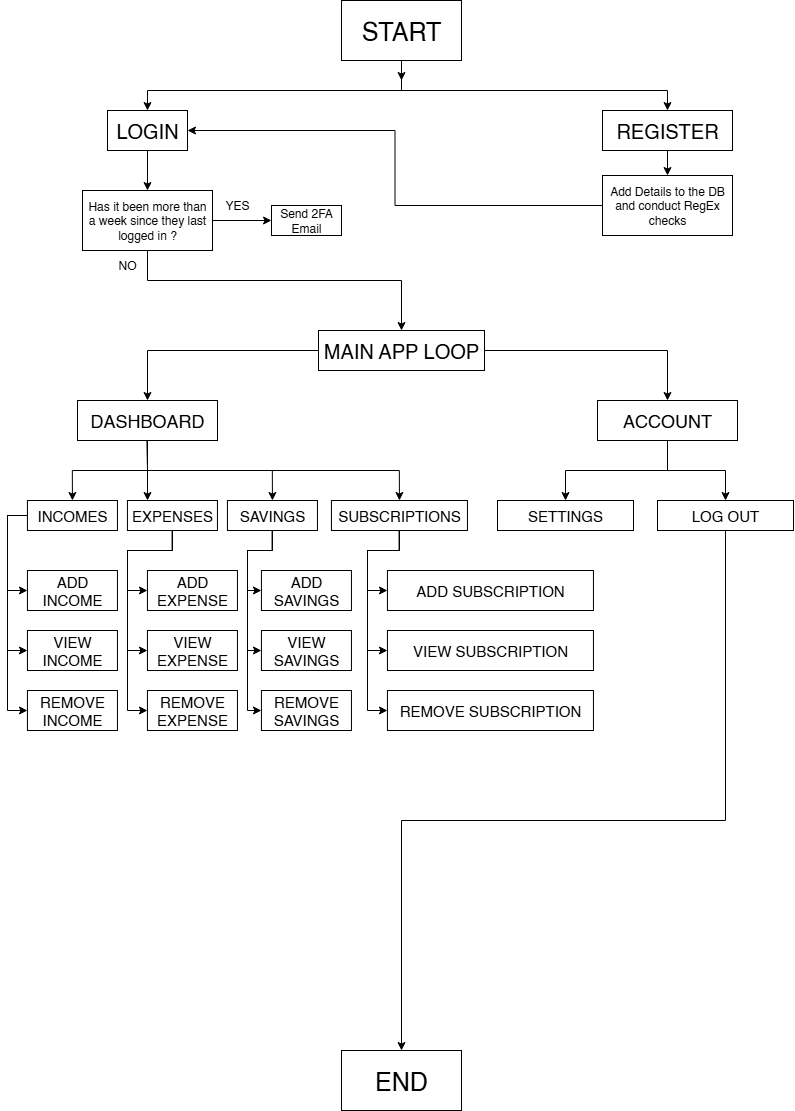

The diagram above was exported from draw.io. Its source (the exported page's mxGraphModel, read from the mxfile embedded in the PNG):
<mxGraphModel dx="2377" dy="1295" grid="1" gridSize="10" guides="1" tooltips="1" connect="1" arrows="1" fold="1" page="1" pageScale="1" pageWidth="827" pageHeight="1169" math="0" shadow="0">
  <root>
    <mxCell id="0" />
    <mxCell id="1" parent="0" />
    <mxCell id="YCy5vFF8hHw1YOZhnXZ0-19" style="edgeStyle=orthogonalEdgeStyle;rounded=0;orthogonalLoop=1;jettySize=auto;html=1;" parent="1" source="YCy5vFF8hHw1YOZhnXZ0-1" edge="1">
      <mxGeometry relative="1" as="geometry">
        <mxPoint x="413.9999999999998" y="110" as="targetPoint" />
      </mxGeometry>
    </mxCell>
    <mxCell id="YCy5vFF8hHw1YOZhnXZ0-20" style="edgeStyle=orthogonalEdgeStyle;rounded=0;orthogonalLoop=1;jettySize=auto;html=1;entryX=0.5;entryY=0;entryDx=0;entryDy=0;" parent="1" source="YCy5vFF8hHw1YOZhnXZ0-1" target="YCy5vFF8hHw1YOZhnXZ0-4" edge="1">
      <mxGeometry relative="1" as="geometry">
        <Array as="points">
          <mxPoint x="414" y="120" />
          <mxPoint x="160" y="120" />
        </Array>
      </mxGeometry>
    </mxCell>
    <mxCell id="YCy5vFF8hHw1YOZhnXZ0-21" style="edgeStyle=orthogonalEdgeStyle;rounded=0;orthogonalLoop=1;jettySize=auto;html=1;entryX=0.5;entryY=0;entryDx=0;entryDy=0;" parent="1" source="YCy5vFF8hHw1YOZhnXZ0-1" target="YCy5vFF8hHw1YOZhnXZ0-5" edge="1">
      <mxGeometry relative="1" as="geometry">
        <Array as="points">
          <mxPoint x="414" y="120" />
          <mxPoint x="680" y="120" />
        </Array>
      </mxGeometry>
    </mxCell>
    <mxCell id="YCy5vFF8hHw1YOZhnXZ0-1" value="&lt;font style=&quot;font-size: 25px;&quot;&gt;START&lt;/font&gt;" style="rounded=0;whiteSpace=wrap;html=1;" parent="1" vertex="1">
      <mxGeometry x="354" y="30" width="120" height="60" as="geometry" />
    </mxCell>
    <mxCell id="YCy5vFF8hHw1YOZhnXZ0-2" value="&lt;font style=&quot;font-size: 25px;&quot;&gt;END&lt;/font&gt;" style="rounded=0;whiteSpace=wrap;html=1;" parent="1" vertex="1">
      <mxGeometry x="354" y="1080" width="120" height="60" as="geometry" />
    </mxCell>
    <mxCell id="YCy5vFF8hHw1YOZhnXZ0-10" style="edgeStyle=orthogonalEdgeStyle;rounded=0;orthogonalLoop=1;jettySize=auto;html=1;" parent="1" source="YCy5vFF8hHw1YOZhnXZ0-4" target="YCy5vFF8hHw1YOZhnXZ0-9" edge="1">
      <mxGeometry relative="1" as="geometry" />
    </mxCell>
    <mxCell id="YCy5vFF8hHw1YOZhnXZ0-4" value="&lt;font style=&quot;font-size: 20px;&quot;&gt;LOGIN&lt;/font&gt;" style="rounded=0;whiteSpace=wrap;html=1;" parent="1" vertex="1">
      <mxGeometry x="120" y="140" width="80" height="40" as="geometry" />
    </mxCell>
    <mxCell id="YCy5vFF8hHw1YOZhnXZ0-25" style="edgeStyle=orthogonalEdgeStyle;rounded=0;orthogonalLoop=1;jettySize=auto;html=1;entryX=0.5;entryY=0;entryDx=0;entryDy=0;" parent="1" source="YCy5vFF8hHw1YOZhnXZ0-5" target="YCy5vFF8hHw1YOZhnXZ0-24" edge="1">
      <mxGeometry relative="1" as="geometry" />
    </mxCell>
    <mxCell id="YCy5vFF8hHw1YOZhnXZ0-5" value="&lt;font style=&quot;font-size: 20px;&quot;&gt;REGISTER&lt;/font&gt;" style="rounded=0;whiteSpace=wrap;html=1;" parent="1" vertex="1">
      <mxGeometry x="615" y="140" width="130" height="40" as="geometry" />
    </mxCell>
    <mxCell id="YCy5vFF8hHw1YOZhnXZ0-13" style="edgeStyle=orthogonalEdgeStyle;rounded=0;orthogonalLoop=1;jettySize=auto;html=1;entryX=0;entryY=0.5;entryDx=0;entryDy=0;" parent="1" source="YCy5vFF8hHw1YOZhnXZ0-9" target="YCy5vFF8hHw1YOZhnXZ0-12" edge="1">
      <mxGeometry relative="1" as="geometry" />
    </mxCell>
    <mxCell id="YCy5vFF8hHw1YOZhnXZ0-23" style="edgeStyle=orthogonalEdgeStyle;rounded=0;orthogonalLoop=1;jettySize=auto;html=1;entryX=0.5;entryY=1;entryDx=0;entryDy=0;" parent="1" source="YCy5vFF8hHw1YOZhnXZ0-9" edge="1">
      <mxGeometry relative="1" as="geometry">
        <mxPoint x="414" y="360" as="targetPoint" />
        <Array as="points">
          <mxPoint x="160" y="310" />
          <mxPoint x="414" y="310" />
        </Array>
      </mxGeometry>
    </mxCell>
    <mxCell id="YCy5vFF8hHw1YOZhnXZ0-9" value="Has it been more than a week since they last logged in ?" style="rounded=0;whiteSpace=wrap;html=1;" parent="1" vertex="1">
      <mxGeometry x="95" y="220" width="130" height="60" as="geometry" />
    </mxCell>
    <mxCell id="YCy5vFF8hHw1YOZhnXZ0-12" value="Send 2FA Email" style="rounded=0;whiteSpace=wrap;html=1;" parent="1" vertex="1">
      <mxGeometry x="284" y="235" width="70" height="30" as="geometry" />
    </mxCell>
    <mxCell id="YCy5vFF8hHw1YOZhnXZ0-14" value="YES" style="text;html=1;align=center;verticalAlign=middle;whiteSpace=wrap;rounded=0;" parent="1" vertex="1">
      <mxGeometry x="220" y="220" width="60" height="30" as="geometry" />
    </mxCell>
    <mxCell id="YCy5vFF8hHw1YOZhnXZ0-15" value="NO" style="text;html=1;align=center;verticalAlign=middle;whiteSpace=wrap;rounded=0;" parent="1" vertex="1">
      <mxGeometry x="110" y="280" width="60" height="30" as="geometry" />
    </mxCell>
    <mxCell id="YCy5vFF8hHw1YOZhnXZ0-26" style="edgeStyle=orthogonalEdgeStyle;rounded=0;orthogonalLoop=1;jettySize=auto;html=1;entryX=1;entryY=0.5;entryDx=0;entryDy=0;" parent="1" source="YCy5vFF8hHw1YOZhnXZ0-24" target="YCy5vFF8hHw1YOZhnXZ0-4" edge="1">
      <mxGeometry relative="1" as="geometry" />
    </mxCell>
    <mxCell id="YCy5vFF8hHw1YOZhnXZ0-24" value="Add Details to the DB and conduct RegEx checks" style="rounded=0;whiteSpace=wrap;html=1;" parent="1" vertex="1">
      <mxGeometry x="615" y="205" width="130" height="60" as="geometry" />
    </mxCell>
    <mxCell id="YCy5vFF8hHw1YOZhnXZ0-41" style="edgeStyle=orthogonalEdgeStyle;rounded=0;orthogonalLoop=1;jettySize=auto;html=1;entryX=0.5;entryY=0;entryDx=0;entryDy=0;" parent="1" source="YCy5vFF8hHw1YOZhnXZ0-27" target="YCy5vFF8hHw1YOZhnXZ0-38" edge="1">
      <mxGeometry relative="1" as="geometry" />
    </mxCell>
    <mxCell id="YCy5vFF8hHw1YOZhnXZ0-42" style="edgeStyle=orthogonalEdgeStyle;rounded=0;orthogonalLoop=1;jettySize=auto;html=1;entryX=0.5;entryY=0;entryDx=0;entryDy=0;" parent="1" source="YCy5vFF8hHw1YOZhnXZ0-27" target="YCy5vFF8hHw1YOZhnXZ0-39" edge="1">
      <mxGeometry relative="1" as="geometry" />
    </mxCell>
    <mxCell id="YCy5vFF8hHw1YOZhnXZ0-27" value="&lt;span style=&quot;font-size: 20px;&quot;&gt;MAIN APP LOOP&lt;/span&gt;" style="rounded=0;whiteSpace=wrap;html=1;" parent="1" vertex="1">
      <mxGeometry x="331" y="360" width="166" height="40" as="geometry" />
    </mxCell>
    <mxCell id="YCy5vFF8hHw1YOZhnXZ0-64" style="edgeStyle=orthogonalEdgeStyle;rounded=0;orthogonalLoop=1;jettySize=auto;html=1;entryX=0;entryY=0.5;entryDx=0;entryDy=0;" parent="1" source="YCy5vFF8hHw1YOZhnXZ0-30" target="YCy5vFF8hHw1YOZhnXZ0-53" edge="1">
      <mxGeometry relative="1" as="geometry">
        <Array as="points">
          <mxPoint x="19.94" y="545" />
          <mxPoint x="19.94" y="740" />
        </Array>
      </mxGeometry>
    </mxCell>
    <mxCell id="YCy5vFF8hHw1YOZhnXZ0-65" style="edgeStyle=orthogonalEdgeStyle;rounded=0;orthogonalLoop=1;jettySize=auto;html=1;entryX=0;entryY=0.5;entryDx=0;entryDy=0;" parent="1" source="YCy5vFF8hHw1YOZhnXZ0-30" target="YCy5vFF8hHw1YOZhnXZ0-49" edge="1">
      <mxGeometry relative="1" as="geometry">
        <Array as="points">
          <mxPoint x="19.94" y="545" />
          <mxPoint x="19.94" y="620" />
        </Array>
      </mxGeometry>
    </mxCell>
    <mxCell id="YCy5vFF8hHw1YOZhnXZ0-66" style="edgeStyle=orthogonalEdgeStyle;rounded=0;orthogonalLoop=1;jettySize=auto;html=1;entryX=0;entryY=0.5;entryDx=0;entryDy=0;" parent="1" source="YCy5vFF8hHw1YOZhnXZ0-30" target="YCy5vFF8hHw1YOZhnXZ0-50" edge="1">
      <mxGeometry relative="1" as="geometry">
        <Array as="points">
          <mxPoint x="19.94" y="545" />
          <mxPoint x="19.94" y="680" />
        </Array>
      </mxGeometry>
    </mxCell>
    <mxCell id="YCy5vFF8hHw1YOZhnXZ0-30" value="&lt;font style=&quot;font-size: 15px;&quot;&gt;INCOMES&lt;/font&gt;" style="rounded=0;whiteSpace=wrap;html=1;" parent="1" vertex="1">
      <mxGeometry x="39.94" y="530" width="90" height="30" as="geometry" />
    </mxCell>
    <mxCell id="YCy5vFF8hHw1YOZhnXZ0-70" style="edgeStyle=orthogonalEdgeStyle;rounded=0;orthogonalLoop=1;jettySize=auto;html=1;entryX=0;entryY=0.5;entryDx=0;entryDy=0;" parent="1" source="YCy5vFF8hHw1YOZhnXZ0-32" target="YCy5vFF8hHw1YOZhnXZ0-51" edge="1">
      <mxGeometry relative="1" as="geometry">
        <Array as="points">
          <mxPoint x="184.94" y="580" />
          <mxPoint x="139.94" y="580" />
          <mxPoint x="139.94" y="620" />
        </Array>
      </mxGeometry>
    </mxCell>
    <mxCell id="YCy5vFF8hHw1YOZhnXZ0-71" style="edgeStyle=orthogonalEdgeStyle;rounded=0;orthogonalLoop=1;jettySize=auto;html=1;entryX=0;entryY=0.5;entryDx=0;entryDy=0;" parent="1" source="YCy5vFF8hHw1YOZhnXZ0-32" target="YCy5vFF8hHw1YOZhnXZ0-52" edge="1">
      <mxGeometry relative="1" as="geometry">
        <Array as="points">
          <mxPoint x="184.94" y="580" />
          <mxPoint x="139.94" y="580" />
          <mxPoint x="139.94" y="680" />
        </Array>
      </mxGeometry>
    </mxCell>
    <mxCell id="YCy5vFF8hHw1YOZhnXZ0-72" style="edgeStyle=orthogonalEdgeStyle;rounded=0;orthogonalLoop=1;jettySize=auto;html=1;entryX=0;entryY=0.5;entryDx=0;entryDy=0;" parent="1" source="YCy5vFF8hHw1YOZhnXZ0-32" target="YCy5vFF8hHw1YOZhnXZ0-54" edge="1">
      <mxGeometry relative="1" as="geometry">
        <Array as="points">
          <mxPoint x="184.94" y="580" />
          <mxPoint x="139.94" y="580" />
          <mxPoint x="139.94" y="740" />
        </Array>
      </mxGeometry>
    </mxCell>
    <mxCell id="YCy5vFF8hHw1YOZhnXZ0-32" value="&lt;font style=&quot;font-size: 15px;&quot;&gt;EXPENSES&lt;/font&gt;" style="rounded=0;whiteSpace=wrap;html=1;" parent="1" vertex="1">
      <mxGeometry x="139.94" y="530" width="90" height="30" as="geometry" />
    </mxCell>
    <mxCell id="YCy5vFF8hHw1YOZhnXZ0-73" style="edgeStyle=orthogonalEdgeStyle;rounded=0;orthogonalLoop=1;jettySize=auto;html=1;entryX=0;entryY=0.5;entryDx=0;entryDy=0;" parent="1" source="YCy5vFF8hHw1YOZhnXZ0-34" target="YCy5vFF8hHw1YOZhnXZ0-63" edge="1">
      <mxGeometry relative="1" as="geometry">
        <Array as="points">
          <mxPoint x="284.94" y="580" />
          <mxPoint x="259.94" y="580" />
          <mxPoint x="259.94" y="740" />
        </Array>
      </mxGeometry>
    </mxCell>
    <mxCell id="YCy5vFF8hHw1YOZhnXZ0-74" style="edgeStyle=orthogonalEdgeStyle;rounded=0;orthogonalLoop=1;jettySize=auto;html=1;entryX=0;entryY=0.5;entryDx=0;entryDy=0;" parent="1" source="YCy5vFF8hHw1YOZhnXZ0-34" target="YCy5vFF8hHw1YOZhnXZ0-62" edge="1">
      <mxGeometry relative="1" as="geometry">
        <Array as="points">
          <mxPoint x="284.94" y="580" />
          <mxPoint x="259.94" y="580" />
          <mxPoint x="259.94" y="680" />
        </Array>
      </mxGeometry>
    </mxCell>
    <mxCell id="YCy5vFF8hHw1YOZhnXZ0-75" style="edgeStyle=orthogonalEdgeStyle;rounded=0;orthogonalLoop=1;jettySize=auto;html=1;entryX=0;entryY=0.5;entryDx=0;entryDy=0;" parent="1" source="YCy5vFF8hHw1YOZhnXZ0-34" target="YCy5vFF8hHw1YOZhnXZ0-60" edge="1">
      <mxGeometry relative="1" as="geometry">
        <Array as="points">
          <mxPoint x="284.94" y="580" />
          <mxPoint x="259.94" y="580" />
          <mxPoint x="259.94" y="620" />
        </Array>
      </mxGeometry>
    </mxCell>
    <mxCell id="YCy5vFF8hHw1YOZhnXZ0-34" value="&lt;font style=&quot;font-size: 15px;&quot;&gt;SAVINGS&lt;/font&gt;" style="rounded=0;whiteSpace=wrap;html=1;" parent="1" vertex="1">
      <mxGeometry x="239.94" y="530" width="90" height="30" as="geometry" />
    </mxCell>
    <mxCell id="YCy5vFF8hHw1YOZhnXZ0-76" style="edgeStyle=orthogonalEdgeStyle;rounded=0;orthogonalLoop=1;jettySize=auto;html=1;entryX=0;entryY=0.5;entryDx=0;entryDy=0;" parent="1" source="YCy5vFF8hHw1YOZhnXZ0-36" target="YCy5vFF8hHw1YOZhnXZ0-57" edge="1">
      <mxGeometry relative="1" as="geometry">
        <Array as="points">
          <mxPoint x="411.94" y="580" />
          <mxPoint x="379.94" y="580" />
          <mxPoint x="379.94" y="740" />
        </Array>
      </mxGeometry>
    </mxCell>
    <mxCell id="YCy5vFF8hHw1YOZhnXZ0-77" style="edgeStyle=orthogonalEdgeStyle;rounded=0;orthogonalLoop=1;jettySize=auto;html=1;entryX=0;entryY=0.5;entryDx=0;entryDy=0;" parent="1" source="YCy5vFF8hHw1YOZhnXZ0-36" target="YCy5vFF8hHw1YOZhnXZ0-56" edge="1">
      <mxGeometry relative="1" as="geometry">
        <Array as="points">
          <mxPoint x="411.94" y="580" />
          <mxPoint x="379.94" y="580" />
          <mxPoint x="379.94" y="680" />
        </Array>
      </mxGeometry>
    </mxCell>
    <mxCell id="YCy5vFF8hHw1YOZhnXZ0-78" style="edgeStyle=orthogonalEdgeStyle;rounded=0;orthogonalLoop=1;jettySize=auto;html=1;entryX=0;entryY=0.5;entryDx=0;entryDy=0;" parent="1" source="YCy5vFF8hHw1YOZhnXZ0-36" target="YCy5vFF8hHw1YOZhnXZ0-55" edge="1">
      <mxGeometry relative="1" as="geometry">
        <Array as="points">
          <mxPoint x="411.94" y="580" />
          <mxPoint x="379.94" y="580" />
          <mxPoint x="379.94" y="620" />
        </Array>
      </mxGeometry>
    </mxCell>
    <mxCell id="YCy5vFF8hHw1YOZhnXZ0-36" value="&lt;font style=&quot;font-size: 15px;&quot;&gt;SUBSCRIPTIONS&lt;/font&gt;" style="rounded=0;whiteSpace=wrap;html=1;" parent="1" vertex="1">
      <mxGeometry x="343.94" y="530" width="136" height="30" as="geometry" />
    </mxCell>
    <mxCell id="YCy5vFF8hHw1YOZhnXZ0-44" style="edgeStyle=orthogonalEdgeStyle;rounded=0;orthogonalLoop=1;jettySize=auto;html=1;entryX=0.5;entryY=0;entryDx=0;entryDy=0;" parent="1" source="YCy5vFF8hHw1YOZhnXZ0-38" target="YCy5vFF8hHw1YOZhnXZ0-30" edge="1">
      <mxGeometry relative="1" as="geometry" />
    </mxCell>
    <mxCell id="YCy5vFF8hHw1YOZhnXZ0-45" style="edgeStyle=orthogonalEdgeStyle;rounded=0;orthogonalLoop=1;jettySize=auto;html=1;entryX=0.5;entryY=0;entryDx=0;entryDy=0;" parent="1" edge="1">
      <mxGeometry relative="1" as="geometry">
        <mxPoint x="155" y="470" as="sourcePoint" />
        <mxPoint x="160" y="530" as="targetPoint" />
        <Array as="points">
          <mxPoint x="160" y="470" />
        </Array>
      </mxGeometry>
    </mxCell>
    <mxCell id="YCy5vFF8hHw1YOZhnXZ0-46" style="edgeStyle=orthogonalEdgeStyle;rounded=0;orthogonalLoop=1;jettySize=auto;html=1;entryX=0.5;entryY=0;entryDx=0;entryDy=0;" parent="1" source="YCy5vFF8hHw1YOZhnXZ0-38" target="YCy5vFF8hHw1YOZhnXZ0-34" edge="1">
      <mxGeometry relative="1" as="geometry">
        <Array as="points">
          <mxPoint x="160" y="500" />
          <mxPoint x="285" y="500" />
        </Array>
      </mxGeometry>
    </mxCell>
    <mxCell id="YCy5vFF8hHw1YOZhnXZ0-47" style="edgeStyle=orthogonalEdgeStyle;rounded=0;orthogonalLoop=1;jettySize=auto;html=1;entryX=0.5;entryY=0;entryDx=0;entryDy=0;" parent="1" target="YCy5vFF8hHw1YOZhnXZ0-36" edge="1">
      <mxGeometry relative="1" as="geometry">
        <mxPoint x="158.98857142857136" y="450" as="sourcePoint" />
        <mxPoint x="410" y="520" as="targetPoint" />
        <Array as="points">
          <mxPoint x="160" y="450" />
          <mxPoint x="160" y="500" />
          <mxPoint x="412" y="500" />
        </Array>
      </mxGeometry>
    </mxCell>
    <mxCell id="YCy5vFF8hHw1YOZhnXZ0-38" value="&lt;span style=&quot;font-size: 18px;&quot;&gt;DASHBOARD&lt;/span&gt;" style="rounded=0;whiteSpace=wrap;html=1;" parent="1" vertex="1">
      <mxGeometry x="90" y="430" width="140" height="40" as="geometry" />
    </mxCell>
    <mxCell id="YCy5vFF8hHw1YOZhnXZ0-48" style="edgeStyle=orthogonalEdgeStyle;rounded=0;orthogonalLoop=1;jettySize=auto;html=1;entryX=0.5;entryY=0;entryDx=0;entryDy=0;" parent="1" source="YCy5vFF8hHw1YOZhnXZ0-39" target="YCy5vFF8hHw1YOZhnXZ0-43" edge="1">
      <mxGeometry relative="1" as="geometry" />
    </mxCell>
    <mxCell id="YCy5vFF8hHw1YOZhnXZ0-80" style="edgeStyle=orthogonalEdgeStyle;rounded=0;orthogonalLoop=1;jettySize=auto;html=1;entryX=0.5;entryY=0;entryDx=0;entryDy=0;" parent="1" source="YCy5vFF8hHw1YOZhnXZ0-39" target="YCy5vFF8hHw1YOZhnXZ0-79" edge="1">
      <mxGeometry relative="1" as="geometry" />
    </mxCell>
    <mxCell id="YCy5vFF8hHw1YOZhnXZ0-39" value="&lt;span style=&quot;font-size: 18px;&quot;&gt;ACCOUNT&lt;/span&gt;" style="rounded=0;whiteSpace=wrap;html=1;" parent="1" vertex="1">
      <mxGeometry x="610" y="430" width="140" height="40" as="geometry" />
    </mxCell>
    <mxCell id="YCy5vFF8hHw1YOZhnXZ0-43" value="&lt;span style=&quot;font-size: 15px;&quot;&gt;SETTINGS&lt;/span&gt;" style="rounded=0;whiteSpace=wrap;html=1;" parent="1" vertex="1">
      <mxGeometry x="510" y="530" width="136" height="30" as="geometry" />
    </mxCell>
    <mxCell id="YCy5vFF8hHw1YOZhnXZ0-49" value="&lt;span style=&quot;font-size: 15px;&quot;&gt;ADD INCOME&lt;/span&gt;" style="rounded=0;whiteSpace=wrap;html=1;" parent="1" vertex="1">
      <mxGeometry x="39.94" y="600" width="90" height="40" as="geometry" />
    </mxCell>
    <mxCell id="YCy5vFF8hHw1YOZhnXZ0-50" value="&lt;span style=&quot;font-size: 15px;&quot;&gt;VIEW INCOME&lt;/span&gt;" style="rounded=0;whiteSpace=wrap;html=1;" parent="1" vertex="1">
      <mxGeometry x="39.94" y="660" width="90" height="40" as="geometry" />
    </mxCell>
    <mxCell id="YCy5vFF8hHw1YOZhnXZ0-51" value="&lt;span style=&quot;font-size: 15px;&quot;&gt;ADD EXPENSE&lt;/span&gt;" style="rounded=0;whiteSpace=wrap;html=1;" parent="1" vertex="1">
      <mxGeometry x="159.94" y="600" width="90" height="40" as="geometry" />
    </mxCell>
    <mxCell id="YCy5vFF8hHw1YOZhnXZ0-52" value="&lt;span style=&quot;font-size: 15px;&quot;&gt;VIEW EXPENSE&lt;/span&gt;" style="rounded=0;whiteSpace=wrap;html=1;" parent="1" vertex="1">
      <mxGeometry x="159.94" y="660" width="90" height="40" as="geometry" />
    </mxCell>
    <mxCell id="YCy5vFF8hHw1YOZhnXZ0-53" value="&lt;span style=&quot;font-size: 15px;&quot;&gt;REMOVE INCOME&lt;/span&gt;" style="rounded=0;whiteSpace=wrap;html=1;" parent="1" vertex="1">
      <mxGeometry x="39.94" y="720" width="90" height="40" as="geometry" />
    </mxCell>
    <mxCell id="YCy5vFF8hHw1YOZhnXZ0-54" value="&lt;span style=&quot;font-size: 15px;&quot;&gt;REMOVE EXPENSE&lt;/span&gt;" style="rounded=0;whiteSpace=wrap;html=1;" parent="1" vertex="1">
      <mxGeometry x="159.94" y="720" width="90" height="40" as="geometry" />
    </mxCell>
    <mxCell id="YCy5vFF8hHw1YOZhnXZ0-55" value="&lt;span style=&quot;font-size: 15px;&quot;&gt;ADD&amp;nbsp;&lt;/span&gt;&lt;span style=&quot;font-size: 15px;&quot;&gt;SUBSCRIPTION&lt;/span&gt;" style="rounded=0;whiteSpace=wrap;html=1;" parent="1" vertex="1">
      <mxGeometry x="399.94" y="600" width="206" height="40" as="geometry" />
    </mxCell>
    <mxCell id="YCy5vFF8hHw1YOZhnXZ0-56" value="&lt;span style=&quot;font-size: 15px;&quot;&gt;VIEW&amp;nbsp;&lt;/span&gt;&lt;span style=&quot;font-size: 15px;&quot;&gt;SUBSCRIPTION&lt;/span&gt;" style="rounded=0;whiteSpace=wrap;html=1;" parent="1" vertex="1">
      <mxGeometry x="399.94" y="660" width="206" height="40" as="geometry" />
    </mxCell>
    <mxCell id="YCy5vFF8hHw1YOZhnXZ0-57" value="&lt;span style=&quot;font-size: 15px;&quot;&gt;REMOVE&amp;nbsp;&lt;/span&gt;&lt;span style=&quot;font-size: 15px;&quot;&gt;SUBSCRIPTION&lt;/span&gt;" style="rounded=0;whiteSpace=wrap;html=1;" parent="1" vertex="1">
      <mxGeometry x="399.94" y="720" width="206" height="40" as="geometry" />
    </mxCell>
    <mxCell id="YCy5vFF8hHw1YOZhnXZ0-60" value="&lt;span style=&quot;font-size: 15px;&quot;&gt;ADD SAVINGS&lt;/span&gt;" style="rounded=0;whiteSpace=wrap;html=1;" parent="1" vertex="1">
      <mxGeometry x="273.94" y="600" width="90" height="40" as="geometry" />
    </mxCell>
    <mxCell id="YCy5vFF8hHw1YOZhnXZ0-62" value="&lt;span style=&quot;font-size: 15px;&quot;&gt;VIEW SAVINGS&lt;/span&gt;" style="rounded=0;whiteSpace=wrap;html=1;" parent="1" vertex="1">
      <mxGeometry x="273.94" y="660" width="90" height="40" as="geometry" />
    </mxCell>
    <mxCell id="YCy5vFF8hHw1YOZhnXZ0-63" value="&lt;span style=&quot;font-size: 15px;&quot;&gt;REMOVE SAVINGS&lt;/span&gt;" style="rounded=0;whiteSpace=wrap;html=1;" parent="1" vertex="1">
      <mxGeometry x="273.94" y="720" width="90" height="40" as="geometry" />
    </mxCell>
    <mxCell id="YCy5vFF8hHw1YOZhnXZ0-81" style="edgeStyle=orthogonalEdgeStyle;rounded=0;orthogonalLoop=1;jettySize=auto;html=1;entryX=0.5;entryY=0;entryDx=0;entryDy=0;" parent="1" source="YCy5vFF8hHw1YOZhnXZ0-79" target="YCy5vFF8hHw1YOZhnXZ0-2" edge="1">
      <mxGeometry relative="1" as="geometry">
        <Array as="points">
          <mxPoint x="738" y="850" />
          <mxPoint x="414" y="850" />
        </Array>
      </mxGeometry>
    </mxCell>
    <mxCell id="YCy5vFF8hHw1YOZhnXZ0-79" value="&lt;span style=&quot;font-size: 15px;&quot;&gt;LOG OUT&lt;/span&gt;" style="rounded=0;whiteSpace=wrap;html=1;" parent="1" vertex="1">
      <mxGeometry x="670" y="530" width="136" height="30" as="geometry" />
    </mxCell>
  </root>
</mxGraphModel>